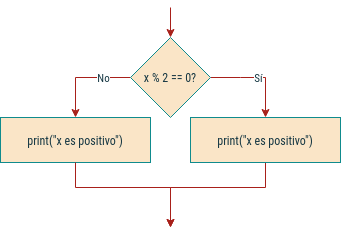

The diagram above was exported from draw.io. Its source (the exported page's mxGraphModel, read from the mxfile embedded in the PNG):
<mxGraphModel dx="584" dy="637" grid="1" gridSize="10" guides="1" tooltips="1" connect="1" arrows="1" fold="1" page="1" pageScale="1" pageWidth="850" pageHeight="1100" background="none" math="0" shadow="0">
  <root>
    <mxCell id="0" />
    <mxCell id="1" parent="0" />
    <mxCell id="beTtEsp2uA6NcHhqyFBB-6" style="edgeStyle=orthogonalEdgeStyle;rounded=0;orthogonalLoop=1;jettySize=auto;html=1;exitX=0.5;exitY=1;exitDx=0;exitDy=0;labelBackgroundColor=#DAD2D8;strokeColor=#A8201A;fontColor=#143642;fontFamily=Roboto Condensed;fontSource=https%3A%2F%2Ffonts.googleapis.com%2Fcss%3Ffamily%3DRoboto%2BCondensed;" parent="1" target="beTtEsp2uA6NcHhqyFBB-3" edge="1">
      <mxGeometry relative="1" as="geometry">
        <mxPoint x="280" y="270" as="sourcePoint" />
      </mxGeometry>
    </mxCell>
    <mxCell id="beTtEsp2uA6NcHhqyFBB-8" value="Sí" style="edgeStyle=orthogonalEdgeStyle;rounded=0;orthogonalLoop=1;jettySize=auto;html=1;labelBackgroundColor=default;strokeColor=#A8201A;fontColor=#143642;fontFamily=Roboto Condensed;fontSource=https%3A%2F%2Ffonts.googleapis.com%2Fcss%3Ffamily%3DRoboto%2BCondensed;spacing=4;" parent="1" source="beTtEsp2uA6NcHhqyFBB-3" target="beTtEsp2uA6NcHhqyFBB-7" edge="1">
      <mxGeometry relative="1" as="geometry">
        <Array as="points">
          <mxPoint x="350" y="340" />
          <mxPoint x="350" y="340" />
        </Array>
      </mxGeometry>
    </mxCell>
    <mxCell id="beTtEsp2uA6NcHhqyFBB-11" value="No" style="edgeStyle=orthogonalEdgeStyle;rounded=0;orthogonalLoop=1;jettySize=auto;html=1;labelBackgroundColor=default;strokeColor=#A8201A;fontColor=#143642;fontFamily=Roboto Condensed;fontSource=https%3A%2F%2Ffonts.googleapis.com%2Fcss%3Ffamily%3DRoboto%2BCondensed;spacing=5;exitX=0;exitY=0.5;exitDx=0;exitDy=0;" parent="1" source="beTtEsp2uA6NcHhqyFBB-3" target="RF_sLiHwIuRmdOmLbjPJ-30" edge="1">
      <mxGeometry x="-0.4286" relative="1" as="geometry">
        <mxPoint x="280" y="460" as="targetPoint" />
        <mxPoint as="offset" />
      </mxGeometry>
    </mxCell>
    <mxCell id="beTtEsp2uA6NcHhqyFBB-3" value="x % 2 == 0?" style="rhombus;whiteSpace=wrap;html=1;fillColor=#FAE5C7;strokeColor=#0F8B8D;fontColor=#143642;fontFamily=Roboto Condensed;fontSource=https%3A%2F%2Ffonts.googleapis.com%2Fcss%3Ffamily%3DRoboto%2BCondensed;" parent="1" vertex="1">
      <mxGeometry x="240" y="300" width="80" height="80" as="geometry" />
    </mxCell>
    <mxCell id="beTtEsp2uA6NcHhqyFBB-9" style="edgeStyle=orthogonalEdgeStyle;rounded=0;orthogonalLoop=1;jettySize=auto;html=1;labelBackgroundColor=#DAD2D8;strokeColor=#A8201A;fontColor=#143642;fontFamily=Roboto Condensed;fontSource=https%3A%2F%2Ffonts.googleapis.com%2Fcss%3Ffamily%3DRoboto%2BCondensed;exitX=0.5;exitY=1;exitDx=0;exitDy=0;" parent="1" source="beTtEsp2uA6NcHhqyFBB-7" edge="1">
      <mxGeometry relative="1" as="geometry">
        <mxPoint x="500" y="415" as="sourcePoint" />
        <Array as="points">
          <mxPoint x="375" y="450" />
          <mxPoint x="280" y="450" />
        </Array>
        <mxPoint x="280" y="490" as="targetPoint" />
      </mxGeometry>
    </mxCell>
    <mxCell id="beTtEsp2uA6NcHhqyFBB-7" value="print(&quot;x es positivo&quot;)" style="rounded=0;whiteSpace=wrap;html=1;fillColor=#FAE5C7;strokeColor=#0F8B8D;fontColor=#143642;fontFamily=Roboto Condensed;fontSource=https%3A%2F%2Ffonts.googleapis.com%2Fcss%3Ffamily%3DRoboto%2BCondensed;" parent="1" vertex="1">
      <mxGeometry x="300" y="380" width="150" height="45" as="geometry" />
    </mxCell>
    <mxCell id="RF_sLiHwIuRmdOmLbjPJ-30" value="print(&quot;x es positivo&quot;)" style="rounded=0;whiteSpace=wrap;html=1;fillColor=#FAE5C7;strokeColor=#0F8B8D;fontColor=#143642;fontFamily=Roboto Condensed;fontSource=https%3A%2F%2Ffonts.googleapis.com%2Fcss%3Ffamily%3DRoboto%2BCondensed;" vertex="1" parent="1">
      <mxGeometry x="110" y="380" width="150" height="45" as="geometry" />
    </mxCell>
    <mxCell id="RF_sLiHwIuRmdOmLbjPJ-31" style="edgeStyle=orthogonalEdgeStyle;rounded=0;orthogonalLoop=1;jettySize=auto;html=1;labelBackgroundColor=#DAD2D8;strokeColor=#A8201A;fontColor=#143642;fontFamily=Roboto Condensed;fontSource=https%3A%2F%2Ffonts.googleapis.com%2Fcss%3Ffamily%3DRoboto%2BCondensed;exitX=0.5;exitY=1;exitDx=0;exitDy=0;" edge="1" parent="1" source="RF_sLiHwIuRmdOmLbjPJ-30">
      <mxGeometry relative="1" as="geometry">
        <mxPoint x="175" y="425" as="sourcePoint" />
        <Array as="points">
          <mxPoint x="185" y="450" />
          <mxPoint x="280" y="450" />
        </Array>
        <mxPoint x="280" y="490" as="targetPoint" />
      </mxGeometry>
    </mxCell>
  </root>
</mxGraphModel>